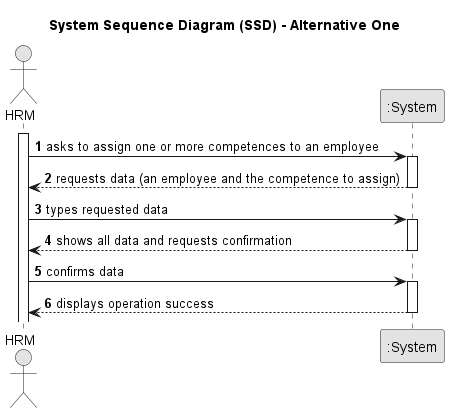

The diagram above was rendered by PlantUML. Its source (embedded in the PNG):
@startuml
skinparam monochrome true
skinparam packageStyle rectangle
skinparam shadowing false

title System Sequence Diagram (SSD) - Alternative One

autonumber

actor "HRM" as Employee
participant ":System" as System

activate Employee

    Employee -> System : asks to assign one or more competences to an employee
    activate System

        System --> Employee : requests data (an employee and the competence to assign)
    deactivate System

    Employee -> System : types requested data
    activate System

        System --> Employee : shows all data and requests confirmation
    deactivate System

    Employee -> System : confirms data
    activate System

        System --> Employee : displays operation success
    deactivate System

@enduml